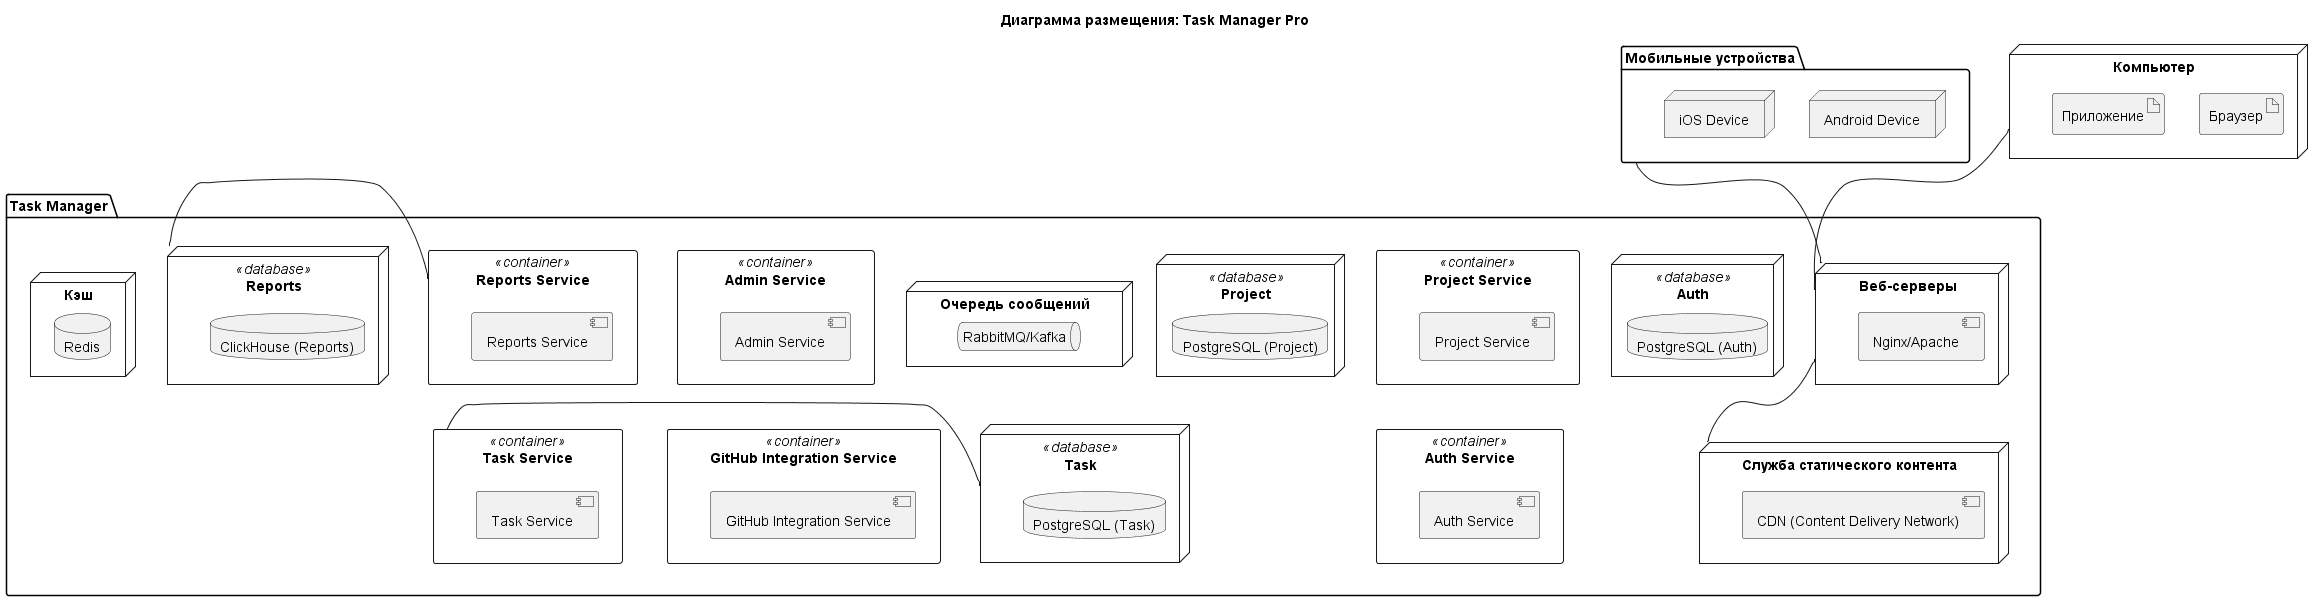

The diagram above was rendered by PlantUML. Its source (embedded in the PNG):
@startuml deployment2
title Диаграмма размещения: Task Manager Pro 
package "Мобильные устройства" as Mobile {
  node "Android Device"
  node "iOS Device"
}
node "Компьютер" as Computer {
  artifact "Браузер"
  artifact "Приложение"
}

package "Task Manager" {

  node "Веб-серверы" as LB {
    component "Nginx/Apache"
  }
  node "Служба статического контента" as StaticContent {
    component "CDN (Content Delivery Network)"
  }
  rectangle "Auth Service" as AuthService <<container>> {
    component "Auth Service"
  }
  node "Auth" as AuthDB <<database>>{
    database "PostgreSQL (Auth)"
  }
  rectangle "Project Service" as ProjectService <<container>>{
    component "Project Service"
  }
  node "Project" as ProjectDB <<database>>{
    database "PostgreSQL (Project)"
  }
  rectangle "Task Service" as TaskService <<container>>{
    component "Task Service"
  }
  node "Task" as TaskDB <<database>>{
    database "PostgreSQL (Task)"
  }
  rectangle "GitHub Integration Service" as GitHubIntegrationService <<container>>{
    component "GitHub Integration Service"
  }
  rectangle "Admin Service" as AdminService <<container>>{
    component "Admin Service"
  }
  rectangle "Reports Service" as ReportsService <<container>>{
    component "Reports Service"
  }
  node "Reports" as ReportsDB <<database>>{
    database "ClickHouse (Reports)"
  }
  node "Кэш" as Cache {
    database "Redis"
  }
  node "Очередь сообщений" as MessageQueue {
    queue "RabbitMQ/Kafka"
  }

}


ReportsService -[hidden]- TaskService
AdminService -[hidden]- GitHubIntegrationService
ProjectService -[hidden]- AuthService

Mobile -- LB
Computer -- LB

LB -- StaticContent
' StaticContent -- AppServers
' AppServers -down- Cache
' AppServers -down- MessageQueue

ReportsDB - ReportsService
TaskDB - TaskService

@enduml